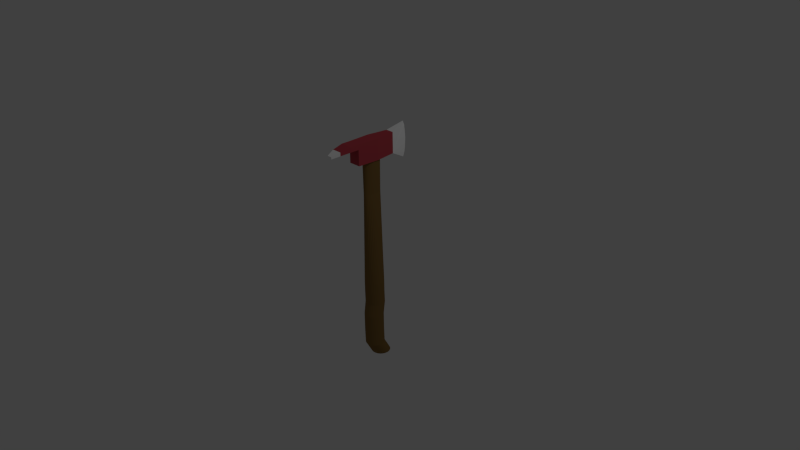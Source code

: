 # Source: FireAxe.blend  (saved by Blender 2.78.0; exported with 4.5.12 LTS)
import bpy
from mathutils import Matrix  # noqa: F401  (used for matrix-valued properties, if any)

bpy.ops.wm.read_factory_settings(use_empty=True)
scene = bpy.context.scene
scene.name = 'Scene'

# ---- collections
col_collection_1 = bpy.data.collections.new('Collection 1'); scene.collection.children.link(col_collection_1)

# ---- materials (node trees are filled in below, after node groups)
mat_axe_wood = bpy.data.materials.new('Axe.Wood')
mat_axe_wood.alpha_threshold = 0.0
mat_axe_wood.use_transparent_shadow = False
mat_axe_wood.diffuse_color = (0.2266, 0.1324, 0.04125, 1.0)
mat_axe_wood.roughness = 0.5
mat_axe_wood.line_color = (0.0, 0.0, 0.0, 1.0)
mat_axe_red = bpy.data.materials.new('Axe.Red')
mat_axe_red.alpha_threshold = 0.0
mat_axe_red.use_transparent_shadow = False
mat_axe_red.diffuse_color = (0.4969, 0.06018, 0.07803, 1.0)
mat_axe_red.roughness = 0.5
mat_axe_red.line_color = (0.0, 0.0, 0.0, 1.0)
mat_axe_white = bpy.data.materials.new('Axe.White')
mat_axe_white.alpha_threshold = 0.0
mat_axe_white.use_transparent_shadow = False
mat_axe_white.diffuse_color = (1.0, 1.0, 1.0, 1.0)
mat_axe_white.roughness = 0.5
mat_axe_white.line_color = (0.0, 0.0, 0.0, 1.0)

# ---- material node trees

# ---- world
world_world = bpy.data.worlds.new('World'); scene.world = world_world
world_world.color = (0.05088, 0.05088, 0.05088)
world_world.use_sun_shadow = False
world_world.sun_shadow_jitter_overblur = 0.0
world_world.cycles.sampling_method = 'NONE'
world_world.cycles.sample_map_resolution = 256

# ---- cameras
cam_camera = bpy.data.cameras.new('Camera')
cam_camera.clip_end = 100.0
cam_camera.lens = 35.0
cam_camera.sensor_width = 32.0
cam_camera.sensor_height = 18.0
cam_camera.ortho_scale = 7.314
cam_camera.dof.focus_distance = 0.0
cam_camera.dof.aperture_fstop = 128.0

# ---- lights
light_lamp = bpy.data.lights.new('Lamp', 'POINT')
light_lamp.transmission_factor = 0.0
light_lamp.cutoff_distance = 30.0
light_lamp.energy = 100.0
light_lamp.shadow_buffer_clip_start = 1.001
light_lamp.shadow_soft_size = 0.1
light_lamp.shadow_maximum_resolution = 0.006
light_lamp.use_absolute_resolution = True
light_lamp.cycles.use_multiple_importance_sampling = False

# ---- meshes
me_cylinder = bpy.data.meshes.new('Cylinder')
me_cylinder.from_pydata([(15.43, 3.148, -4.097), (15.43, 3.148, -5.708), (14.14, 5.521, -4.097), (14.14, 5.521, -5.708), (12.41, 7.6, -4.097), (12.41, 7.6, -5.708), (10.3, 9.306, -4.097), (10.3, 9.306, -5.708), (7.885, 10.57, -4.097), (7.885, 10.57, -5.708), (5.268, 11.35, -4.097), (5.268, 11.35, -5.708), (2.548, 11.62, -4.097), (2.548, 11.62, -5.708), (14.14, 5.924, -7.613), (15.43, 3.552, -7.613), (16.23, 0.5743, -5.708), (16.23, 0.5743, -4.097), (16.49, -2.103, -5.708), (16.49, -2.103, -4.097), (16.23, -4.779, -5.708), (16.23, -4.779, -4.097), (15.43, -7.353, -5.708), (15.43, -7.353, -4.097), (14.14, -9.726, -5.708), (14.14, -9.726, -4.097), (12.41, -11.8, -5.708), (12.41, -11.8, -4.097), (10.3, -13.51, -5.708), (10.3, -13.51, -4.097), (7.885, -14.78, -5.708), (7.885, -14.78, -4.097), (5.268, -15.56, -5.708), (5.268, -15.56, -4.097), (2.548, -15.82, -5.708), (2.548, -15.82, -4.097), (-0.1731, -15.56, -5.708), (-0.1731, -15.56, -4.097), (-2.789, -14.78, -5.708), (-2.789, -14.78, -4.097), (-5.201, -13.51, -5.708), (-5.201, -13.51, -4.097), (-7.314, -11.8, -5.708), (-7.314, -11.8, -4.097), (-9.048, -9.726, -5.708), (-9.048, -9.726, -4.097), (-10.34, -7.353, -5.708), (-10.34, -7.353, -4.097), (-11.13, -4.779, -5.708), (-11.13, -4.779, -4.097), (-11.4, -2.103, -5.708), (-11.4, -2.103, -4.097), (-11.13, 0.5743, -5.708), (-11.13, 0.5743, -4.097), (-10.34, 3.148, -5.708), (-10.34, 3.148, -4.097), (-9.048, 5.521, -5.708), (-9.048, 5.521, -4.097), (-7.314, 7.6, -5.708), (-7.314, 7.6, -4.097), (-5.201, 9.306, -5.708), (-5.201, 9.306, -4.097), (-2.789, 10.57, -5.708), (-2.789, 10.57, -4.097), (-0.1731, 11.35, -5.708), (-0.1731, 11.35, -4.097), (12.41, 8.003, -7.613), (10.3, 9.709, -7.613), (7.885, 10.98, -7.613), (5.268, 11.76, -7.613), (2.548, 12.02, -7.613), (16.23, 0.9775, -7.613), (16.49, -1.699, -7.613), (16.23, -4.376, -7.613), (15.43, -6.95, -7.613), (14.14, -9.322, -7.613), (12.41, -11.4, -7.613), (10.3, -13.11, -7.613), (7.885, -14.38, -7.613), (5.268, -15.16, -7.613), (2.548, -15.42, -7.613), (-0.1732, -15.16, -7.613), (-2.789, -14.38, -7.613), (-5.201, -13.11, -7.613), (-7.314, -11.4, -7.613), (-9.048, -9.322, -7.613), (-10.34, -6.95, -7.613), (-11.13, -4.376, -7.613), (-11.4, -1.699, -7.613), (-11.13, 0.9775, -7.613), (-10.34, 3.552, -7.613), (-9.048, 5.924, -7.613), (-7.314, 8.003, -7.613), (-5.201, 9.709, -7.613), (-2.789, 10.98, -7.613), (-0.1731, 11.76, -7.613), (14.14, 3.219, -9.522), (15.43, 0.8465, -9.522), (12.41, 5.298, -9.522), (10.3, 7.004, -9.522), (7.885, 8.272, -9.522), (5.268, 9.053, -9.522), (2.548, 9.317, -9.522), (16.23, -1.728, -9.522), (16.49, -4.404, -9.522), (16.23, -7.081, -9.522), (15.43, -9.655, -9.522), (14.14, -12.03, -9.522), (12.41, -14.11, -9.522), (10.3, -15.81, -9.522), (7.885, -17.08, -9.522), (5.268, -17.86, -9.522), (2.548, -18.13, -9.522), (-0.1732, -17.86, -9.522), (-2.789, -17.08, -9.522), (-5.201, -15.81, -9.522), (-7.314, -14.11, -9.522), (-9.048, -12.03, -9.522), (-10.34, -9.655, -9.522), (-11.13, -7.081, -9.522), (-11.4, -4.404, -9.522), (-11.13, -1.728, -9.522), (-10.34, 0.8465, -9.522), (-9.048, 3.219, -9.522), (-7.314, 5.298, -9.522), (-5.201, 7.004, -9.522), (-2.789, 8.272, -9.522), (-0.1732, 9.053, -9.522), (14.14, 3.219, -11.93), (15.43, 0.8465, -11.93), (12.41, 5.298, -11.93), (10.3, 7.004, -11.93), (7.885, 8.272, -11.93), (5.268, 9.053, -11.93), (2.548, 9.317, -11.93), (16.23, -1.728, -11.93), (16.49, -4.404, -11.93), (16.23, -7.081, -11.93), (15.43, -9.655, -11.93), (14.14, -12.03, -11.93), (12.41, -14.11, -11.93), (10.3, -15.81, -11.93), (7.885, -17.08, -11.93), (5.268, -17.86, -11.93), (2.548, -18.13, -11.93), (-0.1732, -17.86, -11.93), (-2.789, -17.08, -11.93), (-5.201, -15.81, -11.93), (-7.314, -14.11, -11.93), (-9.048, -12.03, -11.93), (-10.34, -9.655, -11.93), (-11.13, -7.081, -11.93), (-11.4, -4.404, -11.93), (-11.13, -1.728, -11.93), (-10.34, 0.8465, -11.93), (-9.048, 3.219, -11.93), (-7.314, 5.298, -11.93), (-5.201, 7.004, -11.93), (-2.789, 8.272, -11.93), (-0.1731, 9.053, -11.93), (14.14, 3.812, -14.41), (15.43, 1.439, -14.41), (12.41, 5.891, -14.41), (10.3, 7.597, -14.41), (7.885, 8.865, -14.41), (5.269, 9.646, -14.41), (2.548, 9.91, -14.41), (16.23, -1.135, -14.41), (16.49, -3.811, -14.41), (16.23, -6.488, -14.41), (15.43, -9.062, -14.41), (14.14, -11.43, -14.41), (12.41, -13.51, -14.41), (10.3, -15.22, -14.41), (7.885, -16.49, -14.41), (5.269, -17.27, -14.41), (2.548, -17.53, -14.41), (-0.1731, -17.27, -14.41), (-2.789, -16.49, -14.41), (-5.201, -15.22, -14.41), (-7.314, -13.51, -14.41), (-9.048, -11.43, -14.41), (-10.34, -9.062, -14.41), (-11.13, -6.488, -14.41), (-11.4, -3.811, -14.41), (-11.13, -1.135, -14.41), (-10.34, 1.439, -14.41), (-9.048, 3.812, -14.41), (-7.314, 5.891, -14.41), (-5.201, 7.597, -14.41), (-2.789, 8.865, -14.41), (-0.1731, 9.646, -14.41), (14.14, 14.45, -16.37), (15.43, 12.08, -16.37), (12.41, 16.53, -16.37), (10.3, 18.24, -16.37), (7.885, 19.5, -16.37), (5.269, 20.28, -16.37), (2.548, 20.55, -16.37), (16.23, 9.504, -16.37), (16.49, 6.827, -16.37), (16.23, 4.15, -16.37), (15.43, 1.576, -16.37), (14.14, -0.7958, -16.37), (12.41, -2.875, -16.37), (10.3, -4.581, -16.37), (7.885, -5.849, -16.37), (5.269, -6.63, -16.37), (2.548, -6.894, -16.37), (-0.1731, -6.63, -16.37), (-2.789, -5.849, -16.37), (-5.201, -4.581, -16.37), (-7.314, -2.875, -16.37), (-9.048, -0.7958, -16.37), (-10.34, 1.576, -16.37), (-11.13, 4.15, -16.37), (-11.4, 6.827, -16.37), (-11.13, 9.504, -16.37), (-10.34, 12.08, -16.37), (-9.048, 14.45, -16.37), (-7.314, 16.53, -16.37), (-5.201, 18.24, -16.37), (-2.789, 19.5, -16.37), (-0.1731, 20.28, -16.37), (8.505, 3.148, 9.836), (7.909, 5.521, 9.836), (7.107, 7.6, 9.836), (6.13, 9.306, 9.836), (5.015, 10.57, 9.836), (3.806, 11.35, 9.836), (2.548, 11.62, 9.836), (8.872, 0.5743, 9.836), (8.996, -2.103, 9.836), (8.872, -4.779, 9.836), (8.505, -7.353, 9.836), (7.909, -9.726, 9.836), (7.107, -11.8, 9.836), (6.13, -13.51, 9.836), (5.015, -14.78, 9.836), (3.806, -15.56, 9.836), (2.548, -15.82, 9.836), (1.29, -15.56, 9.836), (0.08014, -14.78, 9.836), (-1.035, -13.51, 9.836), (-2.012, -11.8, 9.836), (-2.814, -9.726, 9.836), (-3.41, -7.353, 9.836), (-3.777, -4.779, 9.836), (-3.9, -2.103, 9.836), (-3.777, 0.5743, 9.836), (-3.41, 3.148, 9.836), (-2.814, 5.521, 9.836), (-2.012, 7.6, 9.836), (-1.035, 9.306, 9.836), (0.08016, 10.57, 9.836), (1.29, 11.35, 9.836), (10.57, 3.148, 15.13), (9.768, 5.521, 15.13), (8.688, 7.6, 15.13), (7.372, 9.306, 15.13), (5.871, 10.57, 15.13), (4.242, 11.35, 15.13), (2.548, 11.62, 15.13), (11.06, 0.5743, 15.13), (11.23, -2.103, 15.13), (11.06, -4.779, 15.13), (10.57, -7.353, 15.13), (9.768, -9.726, 15.13), (8.688, -11.8, 15.13), (7.372, -13.51, 15.13), (5.871, -14.78, 15.13), (4.242, -15.56, 15.13), (2.548, -15.82, 15.13), (0.8537, -15.56, 15.13), (-0.7753, -14.78, 15.13), (-2.277, -13.51, 15.13), (-3.592, -11.8, 15.13), (-4.672, -9.726, 15.13), (-5.475, -7.353, 15.13), (-5.969, -4.779, 15.13), (-6.136, -2.103, 15.13), (-5.969, 0.5743, 15.13), (-5.475, 3.148, 15.13), (-4.672, 5.521, 15.13), (-3.592, 7.6, 15.13), (-2.276, 9.306, 15.13), (-0.7752, 10.57, 15.13), (0.8537, 11.35, 15.13), (-7.648, 1.457, 14.8), (-3.412, 31.6, 14.8), (8.507, 31.6, 14.8), (12.74, 1.457, 14.8), (-7.648, 1.457, 17.89), (-3.412, 31.6, 17.89), (8.507, 31.6, 17.89), (12.74, 1.457, 17.89), (-6.219, -30.68, 14.8), (11.31, -30.68, 14.8), (-6.219, -30.68, 17.89), (11.31, -30.68, 17.89), (-6.219, -30.68, 16.35), (11.31, -30.68, 16.35), (2.548, -30.68, 17.89), (2.548, -30.68, 14.8), (2.548, -30.68, 16.35), (-6.219, -30.68, 17.12), (-1.835, -30.68, 17.89), (11.31, -30.68, 17.12), (6.931, -30.68, 17.89), (2.548, -30.68, 17.12), (6.931, -30.68, 16.35), (-1.835, -30.68, 16.35), (6.931, -30.68, 17.12), (-1.835, -30.68, 17.12), (-6.219, -43.41, 17.89), (11.31, -43.41, 17.89), (2.548, -43.41, 17.89), (-6.219, -43.41, 17.12), (-1.835, -43.41, 17.89), (11.31, -43.41, 17.12), (6.931, -43.41, 17.89), (2.548, -43.41, 17.12), (6.931, -43.41, 17.12), (-1.835, -43.41, 17.12), (-4.67, -59.53, 17.55), (9.766, -59.53, 17.55), (2.548, -59.53, 17.55), (-4.67, -59.53, 17.03), (-1.061, -59.53, 17.55), (9.766, -59.53, 17.03), (6.157, -59.53, 17.55), (2.548, -59.53, 17.03), (6.157, -59.53, 17.03), (-1.061, -59.53, 17.03), (-1.055, -71.65, 17.14), (6.15, -71.65, 17.14), (2.548, -71.65, 17.14), (-1.055, -71.65, 16.82), (0.7464, -71.65, 17.14), (6.15, -71.65, 16.82), (4.349, -71.65, 17.14), (2.548, -71.65, 16.82), (4.349, -71.65, 16.82), (0.7464, -71.65, 16.82), (2.243, 55.73, 13.46), (2.852, 55.73, 13.46), (2.243, 55.73, 18.73), (2.852, 55.73, 18.73), (2.243, 59.89, 16.1), (2.548, 55.73, 18.73), (2.852, 59.89, 16.1), (2.548, 55.73, 13.46), (2.548, 59.89, 16.1), (2.243, 59.11, 14.78), (2.7, 55.73, 18.73), (2.852, 59.11, 14.78), (2.395, 55.73, 13.46), (2.243, 58.88, 17.41), (2.395, 55.73, 18.73), (2.852, 58.88, 17.41), (2.7, 55.73, 13.46), (2.548, 59.11, 14.78), (2.548, 58.88, 17.41), (2.395, 59.89, 16.1), (2.7, 59.89, 16.1), (2.7, 59.11, 14.78), (2.395, 59.11, 14.78), (2.395, 58.88, 17.41), (2.7, 58.88, 17.41), (2.243, 58.07, 14.12), (2.776, 55.73, 18.73), (2.852, 58.07, 14.12), (2.319, 55.73, 13.46), (2.243, 58.07, 18.07), (2.319, 55.73, 18.73), (2.852, 58.07, 18.07), (2.776, 55.73, 13.46), (2.548, 58.07, 14.12), (2.548, 58.07, 18.07), (2.319, 59.89, 16.1), (2.624, 59.89, 16.1), (2.243, 59.53, 15.44), (2.624, 55.73, 18.73), (2.852, 59.53, 15.44), (2.471, 55.73, 13.46), (2.243, 59.53, 16.75), (2.471, 55.73, 18.73), (2.852, 59.53, 16.75), (2.624, 55.73, 13.46), (2.548, 59.53, 15.44), (2.548, 59.53, 16.75), (2.471, 59.89, 16.1), (2.776, 59.89, 16.1), (2.7, 58.07, 14.12), (2.7, 59.53, 15.44), (2.624, 59.11, 14.78), (2.776, 59.11, 14.78), (2.395, 58.07, 14.12), (2.395, 59.53, 15.44), (2.319, 59.11, 14.78), (2.471, 59.11, 14.78), (2.395, 59.53, 16.75), (2.395, 58.07, 18.07), (2.319, 58.88, 17.41), (2.471, 58.88, 17.41), (2.7, 59.53, 16.75), (2.7, 58.07, 18.07), (2.624, 58.88, 17.41), (2.776, 58.88, 17.41), (2.776, 58.07, 14.12), (2.471, 58.07, 14.12), (2.471, 59.53, 16.75), (2.776, 59.53, 16.75), (2.624, 58.07, 14.12), (2.624, 59.53, 15.44), (2.776, 59.53, 15.44), (2.319, 58.07, 14.12), (2.319, 59.53, 15.44), (2.471, 59.53, 15.44), (2.319, 59.53, 16.75), (2.319, 58.07, 18.07), (2.471, 58.07, 18.07), (2.624, 59.53, 16.75), (2.624, 58.07, 18.07), (2.776, 58.07, 18.07)], [], [(72, 73, 105, 104), (13, 11, 69, 70), (7, 6, 4, 5), (92, 93, 125, 124), (28, 30, 78, 77), (9, 8, 6, 7), (83, 84, 116, 115), (58, 60, 93, 92), (11, 10, 8, 9), (70, 69, 101, 102), (44, 46, 86, 85), (13, 12, 10, 11), (79, 80, 112, 111), (1, 16, 71, 15), (5, 4, 2, 3), (5, 3, 14, 66), (87, 88, 120, 119), (3, 2, 0, 1), (50, 52, 89, 88), (95, 70, 102, 127), (1, 0, 17, 16), (20, 22, 74, 73), (76, 77, 109, 108), (16, 17, 19, 18), (42, 44, 85, 84), (67, 66, 98, 99), (18, 19, 21, 20), (3, 1, 15, 14), (80, 81, 113, 112), (20, 21, 23, 22), (11, 9, 68, 69), (14, 15, 97, 96), (22, 23, 25, 24), (34, 36, 81, 80), (84, 85, 117, 116), (24, 25, 27, 26), (56, 58, 92, 91), (91, 92, 124, 123), (26, 27, 29, 28), (26, 28, 77, 76), (73, 74, 106, 105), (28, 29, 31, 30), (48, 50, 88, 87), (88, 89, 121, 120), (30, 31, 33, 32), (18, 20, 73, 72), (77, 78, 110, 109), (32, 33, 35, 34), (40, 42, 84, 83), (68, 67, 99, 100), (34, 35, 37, 36), (62, 64, 95, 94), (81, 82, 114, 113), (36, 37, 39, 38), (32, 34, 80, 79), (15, 71, 103, 97), (38, 39, 41, 40), (9, 7, 67, 68), (85, 86, 118, 117), (40, 41, 43, 42), (54, 56, 91, 90), (94, 95, 127, 126), (42, 43, 45, 44), (24, 26, 76, 75), (90, 91, 123, 122), (44, 45, 47, 46), (46, 48, 87, 86), (74, 75, 107, 106), (46, 47, 49, 48), (64, 13, 70, 95), (89, 90, 122, 121), (48, 49, 51, 50), (16, 18, 72, 71), (78, 79, 111, 110), (50, 51, 53, 52), (38, 40, 83, 82), (69, 68, 100, 101), (52, 53, 55, 54), (60, 62, 94, 93), (82, 83, 115, 114), (54, 55, 57, 56), (30, 32, 79, 78), (93, 94, 126, 125), (56, 57, 59, 58), (7, 5, 66, 67), (103, 104, 136, 135), (58, 59, 61, 60), (71, 72, 104, 103), (22, 24, 75, 74), (60, 61, 63, 62), (64, 65, 12, 13), (52, 54, 90, 89), (62, 63, 65, 64), (36, 38, 82, 81), (66, 14, 96, 98), (59, 57, 251, 252), (75, 76, 108, 107), (86, 87, 119, 118), (128, 129, 161, 160), (124, 125, 157, 156), (114, 115, 147, 146), (105, 106, 138, 137), (122, 123, 155, 154), (116, 117, 149, 148), (98, 96, 128, 130), (107, 108, 140, 139), (118, 119, 151, 150), (100, 99, 131, 132), (109, 110, 142, 141), (120, 121, 153, 152), (102, 101, 133, 134), (111, 112, 144, 143), (127, 102, 134, 159), (97, 103, 135, 129), (125, 126, 158, 157), (113, 114, 146, 145), (104, 105, 137, 136), (123, 124, 156, 155), (115, 116, 148, 147), (106, 107, 139, 138), (117, 118, 150, 149), (99, 98, 130, 131), (108, 109, 141, 140), (119, 120, 152, 151), (101, 100, 132, 133), (110, 111, 143, 142), (121, 122, 154, 153), (96, 97, 129, 128), (126, 127, 159, 158), (112, 113, 145, 144), (165, 164, 196, 197), (158, 159, 191, 190), (144, 145, 177, 176), (135, 136, 168, 167), (156, 157, 189, 188), (146, 147, 179, 178), (137, 138, 170, 169), (154, 155, 187, 186), (148, 149, 181, 180), (130, 128, 160, 162), (139, 140, 172, 171), (150, 151, 183, 182), (132, 131, 163, 164), (141, 142, 174, 173), (152, 153, 185, 184), (134, 133, 165, 166), (143, 144, 176, 175), (159, 134, 166, 191), (129, 135, 167, 161), (157, 158, 190, 189), (145, 146, 178, 177), (136, 137, 169, 168), (155, 156, 188, 187), (147, 148, 180, 179), (138, 139, 171, 170), (149, 150, 182, 181), (131, 130, 162, 163), (140, 141, 173, 172), (151, 152, 184, 183), (133, 132, 164, 165), (142, 143, 175, 174), (153, 154, 186, 185), (194, 192, 193, 199, 200, 201, 202, 203, 204, 205, 206, 207, 208, 209, 210, 211, 212, 213, 214, 215, 216, 217, 218, 219, 220, 221, 222, 223, 198, 197, 196, 195), (174, 175, 207, 206), (185, 186, 218, 217), (160, 161, 193, 192), (190, 191, 223, 222), (176, 177, 209, 208), (167, 168, 200, 199), (188, 189, 221, 220), (178, 179, 211, 210), (169, 170, 202, 201), (186, 187, 219, 218), (180, 181, 213, 212), (162, 160, 192, 194), (171, 172, 204, 203), (182, 183, 215, 214), (164, 163, 195, 196), (173, 174, 206, 205), (184, 185, 217, 216), (166, 165, 197, 198), (175, 176, 208, 207), (191, 166, 198, 223), (161, 167, 199, 193), (189, 190, 222, 221), (177, 178, 210, 209), (168, 169, 201, 200), (187, 188, 220, 219), (179, 180, 212, 211), (170, 171, 203, 202), (181, 182, 214, 213), (163, 162, 194, 195), (172, 173, 205, 204), (183, 184, 216, 215), (247, 246, 278, 279), (37, 35, 240, 241), (0, 2, 225, 224), (45, 43, 244, 245), (23, 21, 233, 234), (12, 65, 255, 230), (53, 51, 248, 249), (8, 10, 229, 228), (31, 29, 237, 238), (61, 59, 252, 253), (39, 37, 241, 242), (17, 0, 224, 231), (47, 45, 245, 246), (2, 4, 226, 225), (25, 23, 234, 235), (55, 53, 249, 250), (33, 31, 238, 239), (63, 61, 253, 254), (41, 39, 242, 243), (19, 17, 231, 232), (49, 47, 246, 247), (4, 6, 227, 226), (27, 25, 235, 236), (57, 55, 250, 251), (35, 33, 239, 240), (65, 63, 254, 255), (43, 41, 243, 244), (21, 19, 232, 233), (51, 49, 247, 248), (6, 8, 228, 227), (10, 12, 230, 229), (29, 27, 236, 237), (225, 226, 258, 257), (236, 235, 267, 268), (230, 255, 287, 262), (245, 244, 276, 277), (234, 233, 265, 266), (254, 253, 285, 286), (243, 242, 274, 275), (232, 231, 263, 264), (252, 251, 283, 284), (241, 240, 272, 273), (224, 225, 257, 256), (250, 249, 281, 282), (228, 229, 261, 260), (239, 238, 270, 271), (248, 247, 279, 280), (226, 227, 259, 258), (237, 236, 268, 269), (246, 245, 277, 278), (235, 234, 266, 267), (255, 254, 286, 287), (244, 243, 275, 276), (233, 232, 264, 265), (253, 252, 284, 285), (242, 241, 273, 274), (231, 224, 256, 263), (251, 250, 282, 283), (229, 230, 262, 261), (240, 239, 271, 272), (249, 248, 280, 281), (227, 228, 260, 259), (238, 237, 269, 270), (292, 293, 289, 288), (290, 289, 344, 372, 356, 384, 351, 388, 360, 376, 345), (294, 295, 291, 290), (288, 291, 297, 303, 296), (288, 289, 290, 291), (295, 294, 293, 292), (304, 311, 300, 296, 303), (295, 292, 298, 306, 302, 308, 299), (291, 295, 299, 307, 301, 297), (292, 288, 296, 300, 305, 298), (301, 310, 304, 303, 297), (312, 309, 304, 310), (313, 305, 300, 311), (307, 312, 310, 301), (312, 307, 319, 322), (309, 312, 322, 321), (309, 313, 311, 304), (313, 309, 321, 323), (305, 313, 323, 317), (322, 319, 329, 332), (321, 322, 332, 331), (323, 321, 331, 333), (317, 323, 333, 327), (308, 302, 316, 320), (302, 306, 318, 316), (299, 308, 320, 315), (307, 299, 315, 319), (306, 298, 314, 318), (298, 305, 317, 314), (332, 329, 339, 342), (331, 332, 342, 341), (333, 331, 341, 343), (327, 333, 343, 337), (320, 316, 326, 330), (316, 318, 328, 326), (315, 320, 330, 325), (319, 315, 325, 329), (318, 314, 324, 328), (314, 317, 327, 324), (335, 340, 342, 339), (340, 336, 341, 342), (336, 338, 343, 341), (338, 334, 337, 343), (330, 326, 336, 340), (326, 328, 338, 336), (325, 330, 340, 335), (329, 325, 335, 339), (328, 324, 334, 338), (324, 327, 337, 334), (409, 371, 345, 376), (294, 290, 345, 371, 355, 383, 350, 387, 359, 375, 347), (293, 294, 347, 370, 354, 382, 349, 386, 358, 374, 346), (289, 293, 346, 373, 357, 385, 348, 381, 353, 369, 344), (257, 258, 259, 260, 261, 262, 287, 286, 285, 284, 283, 282, 281, 280, 279, 278, 277, 276, 275, 274, 273, 272, 271, 270, 269, 268, 267, 266, 265, 264, 263, 256), (410, 377, 351, 384), (411, 390, 352, 391), (412, 387, 350, 392), (413, 393, 360, 388), (414, 394, 365, 395), (415, 383, 355, 396), (416, 397, 356, 372), (417, 398, 366, 399), (418, 389, 361, 400), (419, 401, 363, 379), (420, 402, 367, 403), (421, 378, 362, 404), (422, 405, 364, 380), (423, 406, 368, 407), (424, 375, 359, 408), (393, 409, 376, 360), (365, 396, 409, 393), (396, 355, 371, 409), (397, 410, 384, 356), (366, 400, 410, 397), (400, 361, 377, 410), (401, 411, 391, 363), (367, 404, 411, 401), (404, 362, 390, 411), (405, 412, 392, 364), (368, 408, 412, 405), (408, 359, 387, 412), (377, 413, 388, 351), (361, 395, 413, 377), (395, 365, 393, 413), (389, 414, 395, 361), (352, 380, 414, 389), (380, 364, 394, 414), (394, 415, 396, 365), (364, 392, 415, 394), (392, 350, 383, 415), (369, 416, 372, 344), (353, 399, 416, 369), (399, 366, 397, 416), (381, 417, 399, 353), (348, 379, 417, 381), (379, 363, 398, 417), (398, 418, 400, 366), (363, 391, 418, 398), (391, 352, 389, 418), (385, 419, 379, 348), (357, 403, 419, 385), (403, 367, 401, 419), (373, 420, 403, 357), (346, 374, 420, 373), (374, 358, 402, 420), (402, 421, 404, 367), (358, 386, 421, 402), (386, 349, 378, 421), (390, 422, 380, 352), (362, 407, 422, 390), (407, 368, 405, 422), (378, 423, 407, 362), (349, 382, 423, 378), (382, 354, 406, 423), (406, 424, 408, 368), (354, 370, 424, 406), (370, 347, 375, 424)])
me_cylinder.polygons.foreach_set('material_index', [0, 0, 0, 0, 0, 0, 0, 0, 0, 0, 0, 0, 0, 0, 0, 0, 0, 0, 0, 0, 0, 0, 0, 0, 0, 0, 0, 0, 0, 0, 0, 0, 0, 0, 0, 0, 0, 0, 0, 0, 0, 0, 0, 0, 0, 0, 0, 0, 0, 0, 0, 0, 0, 0, 0, 0, 0, 0, 0, 0, 0, 0, 0, 0, 0, 0, 0, 0, 0, 0, 0, 0, 0, 0, 0, 0, 0, 0, 0, 0, 0, 0, 0, 0, 0, 0, 0, 0, 0, 0, 0, 0, 0, 0, 0, 0, 0, 0, 0, 0, 0, 0, 0, 0, 0, 0, 0, 0, 0, 0, 0, 0, 0, 0, 0, 0, 0, 0, 0, 0, 0, 0, 0, 0, 0, 0, 0, 0, 0, 0, 0, 0, 0, 0, 0, 0, 0, 0, 0, 0, 0, 0, 0, 0, 0, 0, 0, 0, 0, 0, 0, 0, 0, 0, 0, 0, 0, 0, 0, 0, 0, 0, 0, 0, 0, 0, 0, 0, 0, 0, 0, 0, 0, 0, 0, 0, 0, 0, 0, 0, 0, 0, 0, 0, 0, 0, 0, 0, 0, 0, 0, 0, 0, 0, 0, 0, 0, 0, 0, 0, 0, 0, 0, 0, 0, 0, 0, 0, 0, 0, 0, 0, 0, 0, 0, 0, 0, 0, 0, 0, 0, 0, 0, 0, 0, 0, 0, 0, 0, 0, 0, 0, 0, 0, 0, 0, 0, 0, 0, 0, 0, 0, 0, 0, 0, 0, 0, 0, 0, 0, 0, 0, 0, 0, 0, 0, 0, 1, 2, 1, 1, 1, 1, 1, 1, 1, 1, 1, 1, 1, 1, 1, 1, 1, 1, 1, 1, 1, 1, 1, 1, 1, 1, 1, 1, 1, 2, 2, 2, 2, 1, 1, 1, 1, 1, 1, 2, 2, 2, 2, 2, 2, 2, 2, 2, 2, 2, 2, 2, 2, 0, 2, 2, 2, 2, 2, 2, 2, 2, 2, 2, 2, 2, 2, 2, 2, 2, 2, 2, 2, 2, 2, 2, 2, 2, 2, 2, 2, 2, 2, 2, 2, 2, 2, 2, 2, 2, 2, 2, 2, 2, 2, 2, 2, 2, 2, 2, 2, 2, 2, 2, 2, 2, 2, 2, 2, 2, 2, 2, 2, 2, 2, 2, 2])
me_cylinder.materials.append(mat_axe_wood)
me_cylinder.materials.append(mat_axe_red)
me_cylinder.materials.append(mat_axe_white)
me_cylinder.use_remesh_preserve_volume = False
me_cylinder.use_remesh_preserve_attributes = False
me_cylinder.use_mirror_vertex_groups = False
me_cylinder.update()

# ---- objects
ob_cylinder = bpy.data.objects.new('Cylinder', me_cylinder)
ob_lamp = bpy.data.objects.new('Lamp', light_lamp)
ob_camera = bpy.data.objects.new('Camera', cam_camera)

# ---- transforms, parenting, visibility, modifiers, constraints
ob_cylinder.location = (0.0, 0.0, 0.0)
ob_cylinder.scale = (0.009212, 0.009212, 0.08999)
ob_cylinder.lineart.crease_threshold = 0.0
ob_lamp.location = (4.076, 1.005, 5.904)
ob_lamp.rotation_euler = (0.6503, 0.05522, 1.866)
ob_lamp.lock_rotations_4d = False
ob_lamp.empty_display_type = 'ARROWS'
ob_lamp.color = (0.0, 0.0, 0.0, 0.0)
ob_lamp.lineart.crease_threshold = 0.0
ob_camera.location = (7.481, -6.508, 5.344)
ob_camera.rotation_euler = (1.109, 0.01082, 0.8149)
ob_camera.lock_rotations_4d = False
ob_camera.empty_display_type = 'ARROWS'
ob_camera.color = (0.0, 0.0, 0.0, 0.0)
ob_camera.display_type = 'WIRE'
ob_camera.lineart.crease_threshold = 0.0

# ---- collection membership
col_collection_1.objects.link(ob_cylinder)
col_collection_1.objects.link(ob_lamp)
col_collection_1.objects.link(ob_camera)

# ---- scene / render settings (as saved in the file)
scene.camera = ob_camera
scene.frame_start = 1; scene.frame_end = 250; scene.frame_set(1)
scene.render.engine = 'BLENDER_EEVEE_NEXT'
scene.render.resolution_percentage = 50
scene.render.dither_intensity = 0.0
scene.cycles.use_denoising = False
scene.cycles.samples = 10
scene.cycles.sampling_pattern = 'TABULATED_SOBOL'
scene.cycles.light_sampling_threshold = 0.0
scene.cycles.use_adaptive_sampling = False
scene.cycles.use_light_tree = False
scene.cycles.blur_glossy = 0.0
scene.cycles.volume_bounces = 1
scene.cycles.pixel_filter_type = 'GAUSSIAN'
scene.cycles.sample_clamp_indirect = 0.0
scene.view_settings.view_transform = 'Standard'
bpy.context.view_layer.update()
